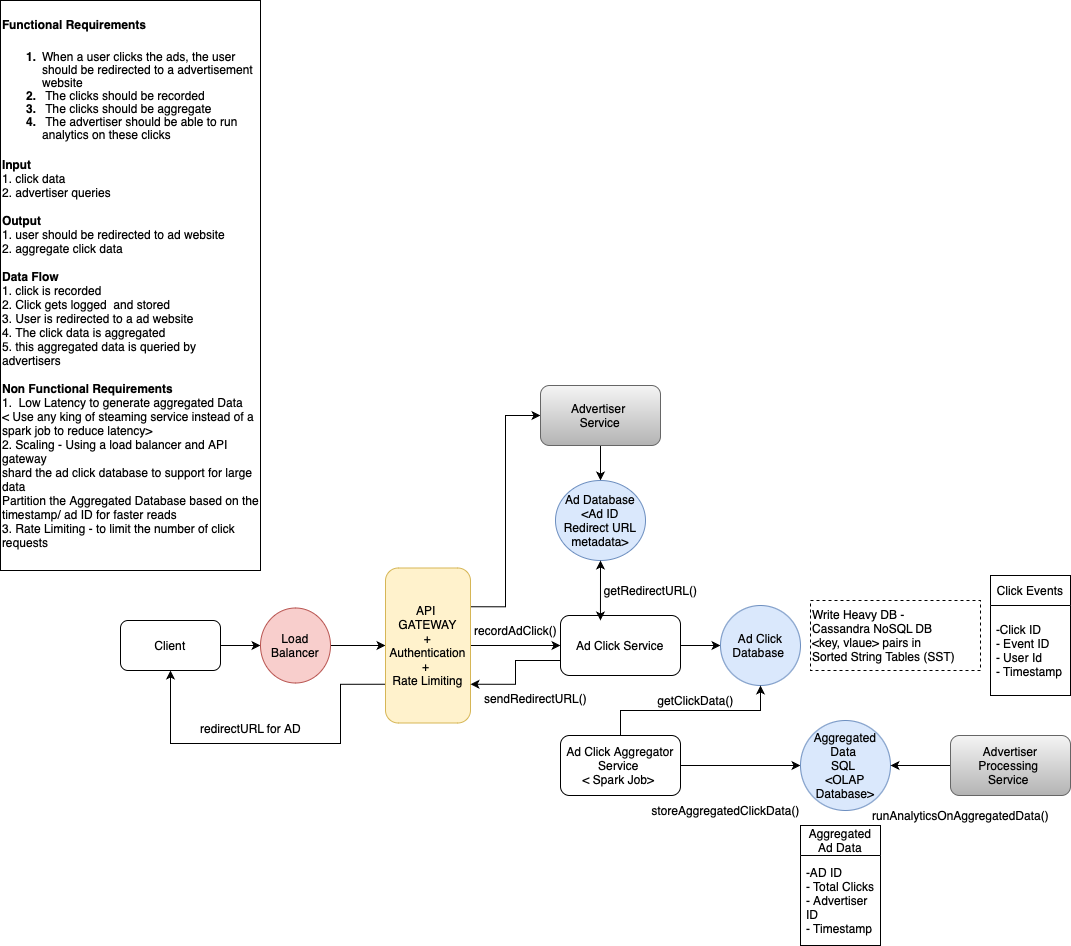

The diagram above was exported from draw.io. Its source (the exported page's mxGraphModel, read from the mxfile embedded in the PNG):
<mxGraphModel dx="2284" dy="1927" grid="1" gridSize="10" guides="1" tooltips="1" connect="1" arrows="1" fold="1" page="1" pageScale="1" pageWidth="850" pageHeight="1100" math="0" shadow="0">
  <root>
    <mxCell id="0" />
    <mxCell id="1" parent="0" />
    <mxCell id="Rx4cbdqqFXOwvRYbCVJJ-2" value="&lt;h1 style=&quot;margin-top: 0px;&quot;&gt;&lt;font style=&quot;font-size: 12px;&quot;&gt;Functional Requirements&lt;/font&gt;&lt;/h1&gt;&lt;h1 style=&quot;margin-top: 0px; line-height: 58%;&quot;&gt;&lt;ol style=&quot;font-size: 12px;&quot;&gt;&lt;li&gt;&lt;font style=&quot;font-size: 12px; font-weight: normal;&quot;&gt;When a user clicks the ads, the user should&amp;nbsp;be redirected to a advertisement website&lt;/font&gt;&lt;/li&gt;&lt;li&gt;&lt;font style=&quot;font-size: 12px; font-weight: normal;&quot;&gt;&amp;nbsp;The clicks should be recorded&amp;nbsp;&lt;/font&gt;&lt;/li&gt;&lt;li&gt;&lt;font style=&quot;font-size: 12px; font-weight: normal;&quot;&gt;&amp;nbsp;The clicks should be aggregate&amp;nbsp;&lt;/font&gt;&lt;/li&gt;&lt;li&gt;&lt;font style=&quot;font-size: 12px; font-weight: normal;&quot;&gt;&amp;nbsp;The advertiser should be able to run analytics on these clicks&amp;nbsp;&lt;/font&gt;&lt;/li&gt;&lt;/ol&gt;&lt;/h1&gt;&lt;div style=&quot;line-height: 120%;&quot;&gt;&lt;font style=&quot;font-size: 12px;&quot;&gt;&lt;b&gt;Input&lt;/b&gt;&amp;nbsp;&lt;/font&gt;&lt;/div&gt;&lt;div style=&quot;line-height: 120%;&quot;&gt;&lt;font style=&quot;font-size: 12px;&quot;&gt;1. click data&lt;/font&gt;&lt;/div&gt;&lt;div style=&quot;line-height: 120%;&quot;&gt;&lt;font style=&quot;font-size: 12px;&quot;&gt;2. advertiser queries&amp;nbsp;&lt;/font&gt;&lt;/div&gt;&lt;div style=&quot;line-height: 120%;&quot;&gt;&lt;font style=&quot;font-size: 12px;&quot;&gt;&lt;br&gt;&lt;/font&gt;&lt;/div&gt;&lt;div style=&quot;line-height: 120%;&quot;&gt;&lt;font style=&quot;font-size: 12px;&quot;&gt;&lt;b&gt;Output&lt;/b&gt;&amp;nbsp;&lt;/font&gt;&lt;/div&gt;&lt;div style=&quot;line-height: 120%;&quot;&gt;&lt;font style=&quot;font-size: 12px;&quot;&gt;1. user should be redirected to ad website&amp;nbsp;&lt;/font&gt;&lt;/div&gt;&lt;div style=&quot;line-height: 120%;&quot;&gt;&lt;font style=&quot;font-size: 12px;&quot;&gt;2. aggregate click data&lt;/font&gt;&lt;/div&gt;&lt;div style=&quot;line-height: 120%;&quot;&gt;&lt;font style=&quot;font-size: 12px;&quot;&gt;&lt;br&gt;&lt;/font&gt;&lt;/div&gt;&lt;div style=&quot;line-height: 120%;&quot;&gt;&lt;font style=&quot;font-size: 12px;&quot;&gt;&lt;b&gt;Data Flow&amp;nbsp;&lt;/b&gt;&lt;/font&gt;&lt;/div&gt;&lt;div style=&quot;line-height: 120%;&quot;&gt;&lt;font style=&quot;font-size: 12px;&quot;&gt;1. click is recorded&lt;/font&gt;&lt;/div&gt;&lt;div style=&quot;line-height: 120%;&quot;&gt;&lt;font style=&quot;font-size: 12px;&quot;&gt;2. Click gets logged&amp;nbsp; and stored&lt;/font&gt;&lt;/div&gt;&lt;div style=&quot;line-height: 120%;&quot;&gt;&lt;font style=&quot;font-size: 12px;&quot;&gt;3. User is redirected to a ad website&lt;/font&gt;&lt;/div&gt;&lt;div style=&quot;line-height: 120%;&quot;&gt;&lt;font style=&quot;font-size: 12px;&quot;&gt;4. The click data is aggregated&amp;nbsp;&lt;/font&gt;&lt;/div&gt;&lt;div style=&quot;line-height: 120%;&quot;&gt;&lt;font style=&quot;font-size: 12px;&quot;&gt;5. this aggregated data is queried by advertisers&amp;nbsp;&lt;/font&gt;&lt;/div&gt;&lt;div style=&quot;line-height: 120%;&quot;&gt;&lt;span style=&quot;&quot;&gt;&lt;br&gt;&lt;/span&gt;&lt;/div&gt;&lt;div style=&quot;line-height: 120%;&quot;&gt;&lt;b&gt;Non Functional Requirements&lt;/b&gt;&lt;/div&gt;&lt;div style=&quot;line-height: 120%;&quot;&gt;1. &amp;nbsp;Low Latency to generate aggregated Data&lt;/div&gt;&lt;div style=&quot;line-height: 120%;&quot;&gt;&amp;lt; Use any king of steaming service instead of a spark job to reduce latency&amp;gt;&lt;/div&gt;&lt;div style=&quot;line-height: 120%;&quot;&gt;2. Scaling - Using a load balancer and API gateway&lt;/div&gt;&lt;div style=&quot;line-height: 120%;&quot;&gt;shard the ad click database to support for large data&lt;/div&gt;&lt;div style=&quot;line-height: 120%;&quot;&gt;Partition the Aggregated Database based on the timestamp/ ad ID for faster reads&lt;/div&gt;&lt;div style=&quot;line-height: 120%;&quot;&gt;3. Rate Limiting - to limit the number of click requests&amp;nbsp;&lt;/div&gt;&lt;div style=&quot;line-height: 120%;&quot;&gt;&lt;br&gt;&lt;/div&gt;&lt;div style=&quot;line-height: 120%;&quot;&gt;&lt;span style=&quot;font-size: 15px;&quot;&gt;&lt;br&gt;&lt;/span&gt;&lt;/div&gt;&lt;div style=&quot;line-height: 120%;&quot;&gt;&lt;span style=&quot;font-size: 15px;&quot;&gt;&lt;br&gt;&lt;/span&gt;&lt;/div&gt;&lt;div style=&quot;line-height: 0%;&quot;&gt;&lt;br&gt;&lt;/div&gt;" style="text;html=1;whiteSpace=wrap;overflow=hidden;rounded=0;strokeColor=default;" vertex="1" parent="1">
      <mxGeometry x="-660" y="-80" width="260" height="570" as="geometry" />
    </mxCell>
    <mxCell id="Rx4cbdqqFXOwvRYbCVJJ-7" value="" style="edgeStyle=orthogonalEdgeStyle;rounded=0;orthogonalLoop=1;jettySize=auto;html=1;" edge="1" parent="1" source="Rx4cbdqqFXOwvRYbCVJJ-3" target="Rx4cbdqqFXOwvRYbCVJJ-6">
      <mxGeometry relative="1" as="geometry" />
    </mxCell>
    <mxCell id="Rx4cbdqqFXOwvRYbCVJJ-3" value="Client" style="rounded=1;whiteSpace=wrap;html=1;" vertex="1" parent="1">
      <mxGeometry x="-540" y="540" width="100" height="50" as="geometry" />
    </mxCell>
    <mxCell id="Rx4cbdqqFXOwvRYbCVJJ-9" value="" style="edgeStyle=orthogonalEdgeStyle;rounded=0;orthogonalLoop=1;jettySize=auto;html=1;" edge="1" parent="1" source="Rx4cbdqqFXOwvRYbCVJJ-6" target="Rx4cbdqqFXOwvRYbCVJJ-8">
      <mxGeometry relative="1" as="geometry" />
    </mxCell>
    <mxCell id="Rx4cbdqqFXOwvRYbCVJJ-6" value="Load Balancer" style="ellipse;whiteSpace=wrap;html=1;rounded=1;fillColor=#f8cecc;strokeColor=#b85450;" vertex="1" parent="1">
      <mxGeometry x="-400" y="527.5" width="70" height="75" as="geometry" />
    </mxCell>
    <mxCell id="Rx4cbdqqFXOwvRYbCVJJ-11" value="" style="edgeStyle=orthogonalEdgeStyle;rounded=0;orthogonalLoop=1;jettySize=auto;html=1;" edge="1" parent="1" source="Rx4cbdqqFXOwvRYbCVJJ-8" target="Rx4cbdqqFXOwvRYbCVJJ-10">
      <mxGeometry relative="1" as="geometry" />
    </mxCell>
    <mxCell id="Rx4cbdqqFXOwvRYbCVJJ-36" style="edgeStyle=orthogonalEdgeStyle;rounded=0;orthogonalLoop=1;jettySize=auto;html=1;exitX=1;exitY=0.25;exitDx=0;exitDy=0;entryX=0;entryY=0.5;entryDx=0;entryDy=0;" edge="1" parent="1" source="Rx4cbdqqFXOwvRYbCVJJ-8" target="Rx4cbdqqFXOwvRYbCVJJ-35">
      <mxGeometry relative="1" as="geometry" />
    </mxCell>
    <mxCell id="Rx4cbdqqFXOwvRYbCVJJ-45" style="edgeStyle=orthogonalEdgeStyle;rounded=0;orthogonalLoop=1;jettySize=auto;html=1;exitX=0;exitY=0.75;exitDx=0;exitDy=0;entryX=0.5;entryY=1;entryDx=0;entryDy=0;" edge="1" parent="1" source="Rx4cbdqqFXOwvRYbCVJJ-8" target="Rx4cbdqqFXOwvRYbCVJJ-3">
      <mxGeometry relative="1" as="geometry">
        <Array as="points">
          <mxPoint x="-320" y="604" />
          <mxPoint x="-320" y="663" />
          <mxPoint x="-490" y="663" />
        </Array>
      </mxGeometry>
    </mxCell>
    <mxCell id="Rx4cbdqqFXOwvRYbCVJJ-8" value="API&amp;nbsp;&lt;div&gt;GATEWAY&lt;/div&gt;&lt;div&gt;+&lt;/div&gt;&lt;div&gt;Authentication&lt;/div&gt;&lt;div&gt;+&amp;nbsp;&lt;/div&gt;&lt;div&gt;Rate Limiting&lt;/div&gt;" style="whiteSpace=wrap;html=1;rounded=1;fillColor=#fff2cc;strokeColor=#d6b656;" vertex="1" parent="1">
      <mxGeometry x="-275" y="487.5" width="85" height="155" as="geometry" />
    </mxCell>
    <mxCell id="Rx4cbdqqFXOwvRYbCVJJ-13" value="" style="edgeStyle=orthogonalEdgeStyle;rounded=0;orthogonalLoop=1;jettySize=auto;html=1;" edge="1" parent="1" source="Rx4cbdqqFXOwvRYbCVJJ-10" target="Rx4cbdqqFXOwvRYbCVJJ-12">
      <mxGeometry relative="1" as="geometry" />
    </mxCell>
    <mxCell id="Rx4cbdqqFXOwvRYbCVJJ-43" style="edgeStyle=orthogonalEdgeStyle;rounded=0;orthogonalLoop=1;jettySize=auto;html=1;exitX=0;exitY=0.75;exitDx=0;exitDy=0;entryX=1;entryY=0.75;entryDx=0;entryDy=0;" edge="1" parent="1" source="Rx4cbdqqFXOwvRYbCVJJ-10" target="Rx4cbdqqFXOwvRYbCVJJ-8">
      <mxGeometry relative="1" as="geometry" />
    </mxCell>
    <mxCell id="Rx4cbdqqFXOwvRYbCVJJ-10" value="Ad Click Service" style="whiteSpace=wrap;html=1;rounded=1;" vertex="1" parent="1">
      <mxGeometry x="-100" y="535" width="120" height="60" as="geometry" />
    </mxCell>
    <mxCell id="Rx4cbdqqFXOwvRYbCVJJ-12" value="Ad Click Database&amp;nbsp;" style="ellipse;whiteSpace=wrap;html=1;rounded=1;fillColor=#dae8fc;strokeColor=#6c8ebf;" vertex="1" parent="1">
      <mxGeometry x="60" y="525" width="80" height="80" as="geometry" />
    </mxCell>
    <mxCell id="Rx4cbdqqFXOwvRYbCVJJ-14" value="recordAdClick()" style="text;html=1;align=center;verticalAlign=middle;resizable=0;points=[];autosize=1;strokeColor=none;fillColor=none;" vertex="1" parent="1">
      <mxGeometry x="-200" y="535" width="110" height="30" as="geometry" />
    </mxCell>
    <mxCell id="Rx4cbdqqFXOwvRYbCVJJ-15" value="Write Heavy DB -&amp;nbsp;&lt;div&gt;Cassandra NoSQL DB&amp;nbsp;&lt;/div&gt;&lt;div&gt;&amp;lt;key, vlaue&amp;gt; pairs in&amp;nbsp;&lt;/div&gt;&lt;div style=&quot;&quot;&gt;Sorted String Tables (SST)&lt;/div&gt;" style="text;html=1;align=left;verticalAlign=middle;resizable=0;points=[];autosize=1;strokeColor=default;fillColor=none;dashed=1;" vertex="1" parent="1">
      <mxGeometry x="150" y="520" width="170" height="70" as="geometry" />
    </mxCell>
    <mxCell id="Rx4cbdqqFXOwvRYbCVJJ-16" value="Click Events" style="swimlane;fontStyle=0;childLayout=stackLayout;horizontal=1;startSize=30;horizontalStack=0;resizeParent=1;resizeParentMax=0;resizeLast=0;collapsible=1;marginBottom=0;whiteSpace=wrap;html=1;" vertex="1" parent="1">
      <mxGeometry x="330" y="495" width="80" height="120" as="geometry" />
    </mxCell>
    <mxCell id="Rx4cbdqqFXOwvRYbCVJJ-17" value="-Click ID&lt;div&gt;- Event ID&lt;/div&gt;&lt;div&gt;- User Id&lt;/div&gt;&lt;div&gt;- Timestamp&lt;/div&gt;" style="text;strokeColor=none;fillColor=none;align=left;verticalAlign=middle;spacingLeft=4;spacingRight=4;overflow=hidden;points=[[0,0.5],[1,0.5]];portConstraint=eastwest;rotatable=0;whiteSpace=wrap;html=1;" vertex="1" parent="Rx4cbdqqFXOwvRYbCVJJ-16">
      <mxGeometry y="30" width="80" height="90" as="geometry" />
    </mxCell>
    <mxCell id="Rx4cbdqqFXOwvRYbCVJJ-47" style="edgeStyle=orthogonalEdgeStyle;rounded=0;orthogonalLoop=1;jettySize=auto;html=1;exitX=0.5;exitY=0;exitDx=0;exitDy=0;entryX=0.5;entryY=1;entryDx=0;entryDy=0;" edge="1" parent="1" source="Rx4cbdqqFXOwvRYbCVJJ-21" target="Rx4cbdqqFXOwvRYbCVJJ-12">
      <mxGeometry relative="1" as="geometry" />
    </mxCell>
    <mxCell id="Rx4cbdqqFXOwvRYbCVJJ-51" style="edgeStyle=orthogonalEdgeStyle;rounded=0;orthogonalLoop=1;jettySize=auto;html=1;exitX=1;exitY=0.5;exitDx=0;exitDy=0;" edge="1" parent="1" source="Rx4cbdqqFXOwvRYbCVJJ-21" target="Rx4cbdqqFXOwvRYbCVJJ-23">
      <mxGeometry relative="1" as="geometry" />
    </mxCell>
    <mxCell id="Rx4cbdqqFXOwvRYbCVJJ-21" value="Ad Click Aggregator Service&amp;nbsp;&lt;div&gt;&amp;lt; Spark Job&amp;gt;&amp;nbsp;&lt;/div&gt;" style="whiteSpace=wrap;html=1;rounded=1;" vertex="1" parent="1">
      <mxGeometry x="-100" y="655" width="120" height="60" as="geometry" />
    </mxCell>
    <mxCell id="Rx4cbdqqFXOwvRYbCVJJ-23" value="Aggregated Data&amp;nbsp;&lt;div&gt;SQL&amp;nbsp;&lt;br&gt;&lt;div&gt;&amp;lt;OLAP Database&amp;gt;&lt;/div&gt;&lt;/div&gt;" style="ellipse;whiteSpace=wrap;html=1;rounded=1;fillColor=#dae8fc;strokeColor=#6c8ebf;" vertex="1" parent="1">
      <mxGeometry x="140" y="640" width="90" height="90" as="geometry" />
    </mxCell>
    <mxCell id="Rx4cbdqqFXOwvRYbCVJJ-28" style="edgeStyle=orthogonalEdgeStyle;rounded=0;orthogonalLoop=1;jettySize=auto;html=1;" edge="1" parent="1" source="Rx4cbdqqFXOwvRYbCVJJ-25" target="Rx4cbdqqFXOwvRYbCVJJ-23">
      <mxGeometry relative="1" as="geometry" />
    </mxCell>
    <mxCell id="Rx4cbdqqFXOwvRYbCVJJ-25" value="Advertiser Processing&amp;nbsp;&lt;div&gt;Service&amp;nbsp;&lt;/div&gt;" style="whiteSpace=wrap;html=1;rounded=1;fillColor=#f5f5f5;gradientColor=#b3b3b3;strokeColor=#666666;" vertex="1" parent="1">
      <mxGeometry x="290" y="655" width="120" height="60" as="geometry" />
    </mxCell>
    <mxCell id="Rx4cbdqqFXOwvRYbCVJJ-31" value="getClickData()" style="text;html=1;align=center;verticalAlign=middle;resizable=0;points=[];autosize=1;strokeColor=none;fillColor=none;" vertex="1" parent="1">
      <mxGeometry x="-15" y="605" width="100" height="30" as="geometry" />
    </mxCell>
    <mxCell id="Rx4cbdqqFXOwvRYbCVJJ-34" value="runAnalyticsOnAggregatedData()" style="text;html=1;align=center;verticalAlign=middle;resizable=0;points=[];autosize=1;strokeColor=none;fillColor=none;" vertex="1" parent="1">
      <mxGeometry x="200" y="720" width="200" height="30" as="geometry" />
    </mxCell>
    <mxCell id="Rx4cbdqqFXOwvRYbCVJJ-38" value="" style="edgeStyle=orthogonalEdgeStyle;rounded=0;orthogonalLoop=1;jettySize=auto;html=1;" edge="1" parent="1" source="Rx4cbdqqFXOwvRYbCVJJ-35" target="Rx4cbdqqFXOwvRYbCVJJ-37">
      <mxGeometry relative="1" as="geometry" />
    </mxCell>
    <mxCell id="Rx4cbdqqFXOwvRYbCVJJ-35" value="Advertiser&amp;nbsp;&lt;div&gt;Service&lt;/div&gt;" style="rounded=1;whiteSpace=wrap;html=1;fillColor=#f5f5f5;gradientColor=#b3b3b3;strokeColor=#666666;" vertex="1" parent="1">
      <mxGeometry x="-120" y="305" width="120" height="60" as="geometry" />
    </mxCell>
    <mxCell id="Rx4cbdqqFXOwvRYbCVJJ-37" value="Ad Database&lt;div&gt;&amp;lt;Ad ID&lt;/div&gt;&lt;div&gt;Redirect URL&lt;/div&gt;&lt;div&gt;metadata&amp;gt;&lt;/div&gt;" style="ellipse;whiteSpace=wrap;html=1;rounded=1;fillColor=#dae8fc;strokeColor=#6c8ebf;" vertex="1" parent="1">
      <mxGeometry x="-105" y="400" width="90" height="80" as="geometry" />
    </mxCell>
    <mxCell id="Rx4cbdqqFXOwvRYbCVJJ-40" value="getRedirectURL()" style="text;html=1;align=center;verticalAlign=middle;resizable=0;points=[];autosize=1;strokeColor=none;fillColor=none;" vertex="1" parent="1">
      <mxGeometry x="-70" y="495" width="120" height="30" as="geometry" />
    </mxCell>
    <mxCell id="Rx4cbdqqFXOwvRYbCVJJ-42" value="" style="endArrow=classic;startArrow=classic;html=1;rounded=0;entryX=0.5;entryY=1;entryDx=0;entryDy=0;exitX=0.333;exitY=0.083;exitDx=0;exitDy=0;exitPerimeter=0;" edge="1" parent="1" source="Rx4cbdqqFXOwvRYbCVJJ-10" target="Rx4cbdqqFXOwvRYbCVJJ-37">
      <mxGeometry width="50" height="50" relative="1" as="geometry">
        <mxPoint x="-120" y="530" as="sourcePoint" />
        <mxPoint x="-70" y="480" as="targetPoint" />
      </mxGeometry>
    </mxCell>
    <mxCell id="Rx4cbdqqFXOwvRYbCVJJ-44" value="sendRedirectURL()" style="text;html=1;align=center;verticalAlign=middle;resizable=0;points=[];autosize=1;strokeColor=none;fillColor=none;" vertex="1" parent="1">
      <mxGeometry x="-190" y="602.5" width="130" height="30" as="geometry" />
    </mxCell>
    <mxCell id="Rx4cbdqqFXOwvRYbCVJJ-46" value="redirectURL for AD" style="text;html=1;align=center;verticalAlign=middle;resizable=0;points=[];autosize=1;strokeColor=none;fillColor=none;" vertex="1" parent="1">
      <mxGeometry x="-470" y="632.5" width="120" height="30" as="geometry" />
    </mxCell>
    <mxCell id="Rx4cbdqqFXOwvRYbCVJJ-33" value="storeAggregatedClickData()" style="text;html=1;align=center;verticalAlign=middle;resizable=0;points=[];autosize=1;strokeColor=none;fillColor=none;" vertex="1" parent="1">
      <mxGeometry x="-20" y="715" width="170" height="30" as="geometry" />
    </mxCell>
    <mxCell id="Rx4cbdqqFXOwvRYbCVJJ-53" value="Aggregated Ad Data" style="swimlane;fontStyle=0;childLayout=stackLayout;horizontal=1;startSize=30;horizontalStack=0;resizeParent=1;resizeParentMax=0;resizeLast=0;collapsible=1;marginBottom=0;whiteSpace=wrap;html=1;" vertex="1" parent="1">
      <mxGeometry x="140" y="745" width="80" height="120" as="geometry" />
    </mxCell>
    <mxCell id="Rx4cbdqqFXOwvRYbCVJJ-54" value="-AD ID&lt;div&gt;- Total Clicks&lt;/div&gt;&lt;div&gt;- Advertiser ID&amp;nbsp;&lt;/div&gt;&lt;div&gt;- Timestamp&lt;/div&gt;" style="text;strokeColor=none;fillColor=none;align=left;verticalAlign=middle;spacingLeft=4;spacingRight=4;overflow=hidden;points=[[0,0.5],[1,0.5]];portConstraint=eastwest;rotatable=0;whiteSpace=wrap;html=1;" vertex="1" parent="Rx4cbdqqFXOwvRYbCVJJ-53">
      <mxGeometry y="30" width="80" height="90" as="geometry" />
    </mxCell>
  </root>
</mxGraphModel>